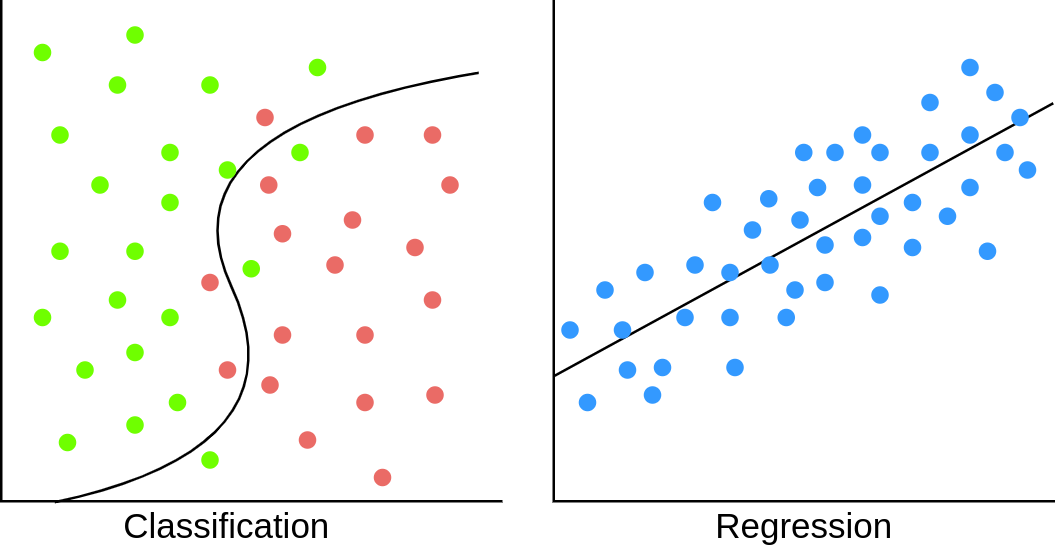

The diagram above was exported from draw.io. Its source (the exported page's mxGraphModel, read from the mxfile embedded in the PNG):
<mxGraphModel dx="569" dy="320" grid="1" gridSize="10" guides="1" tooltips="1" connect="1" arrows="1" fold="1" page="1" pageScale="1" pageWidth="850" pageHeight="1100" math="0" shadow="0">
  <root>
    <mxCell id="0" />
    <mxCell id="1" parent="0" />
    <mxCell id="xh8Fgcz4-WcMwJtl3-3k-1" value="" style="shape=partialRectangle;whiteSpace=wrap;html=1;bottom=0;right=0;fillColor=none;rotation=-90;" vertex="1" parent="1">
      <mxGeometry x="80" y="200" width="200" height="200" as="geometry" />
    </mxCell>
    <mxCell id="xh8Fgcz4-WcMwJtl3-3k-3" value="" style="shape=partialRectangle;whiteSpace=wrap;html=1;bottom=0;right=0;fillColor=none;rotation=-90;" vertex="1" parent="1">
      <mxGeometry x="301" y="200" width="200" height="200" as="geometry" />
    </mxCell>
    <mxCell id="xh8Fgcz4-WcMwJtl3-3k-6" value="" style="curved=1;endArrow=classic;html=1;rounded=0;exitX=-0.002;exitY=0.107;exitDx=0;exitDy=0;exitPerimeter=0;" edge="1" parent="1" source="xh8Fgcz4-WcMwJtl3-3k-1">
      <mxGeometry width="50" height="50" relative="1" as="geometry">
        <mxPoint x="98" y="399" as="sourcePoint" />
        <mxPoint x="281" y="227" as="targetPoint" />
        <Array as="points">
          <mxPoint x="202" y="379" />
          <mxPoint x="142" y="249" />
        </Array>
      </mxGeometry>
    </mxCell>
    <mxCell id="xh8Fgcz4-WcMwJtl3-3k-7" value="" style="ellipse;whiteSpace=wrap;html=1;aspect=fixed;fillColor=#6FFF00;strokeColor=none;" vertex="1" parent="1">
      <mxGeometry x="100" y="250" width="7" height="7" as="geometry" />
    </mxCell>
    <mxCell id="xh8Fgcz4-WcMwJtl3-3k-27" value="" style="ellipse;whiteSpace=wrap;html=1;aspect=fixed;fillColor=#6FFF00;strokeColor=none;" vertex="1" parent="1">
      <mxGeometry x="130" y="296.5" width="7" height="7" as="geometry" />
    </mxCell>
    <mxCell id="xh8Fgcz4-WcMwJtl3-3k-28" value="" style="ellipse;whiteSpace=wrap;html=1;aspect=fixed;fillColor=#6FFF00;strokeColor=none;" vertex="1" parent="1">
      <mxGeometry x="100" y="296.5" width="7" height="7" as="geometry" />
    </mxCell>
    <mxCell id="xh8Fgcz4-WcMwJtl3-3k-29" value="" style="ellipse;whiteSpace=wrap;html=1;aspect=fixed;fillColor=#6FFF00;strokeColor=none;" vertex="1" parent="1">
      <mxGeometry x="110" y="344" width="7" height="7" as="geometry" />
    </mxCell>
    <mxCell id="xh8Fgcz4-WcMwJtl3-3k-30" value="" style="ellipse;whiteSpace=wrap;html=1;aspect=fixed;fillColor=#6FFF00;strokeColor=none;" vertex="1" parent="1">
      <mxGeometry x="130" y="337" width="7" height="7" as="geometry" />
    </mxCell>
    <mxCell id="xh8Fgcz4-WcMwJtl3-3k-31" value="" style="ellipse;whiteSpace=wrap;html=1;aspect=fixed;fillColor=#6FFF00;strokeColor=none;" vertex="1" parent="1">
      <mxGeometry x="103" y="373" width="7" height="7" as="geometry" />
    </mxCell>
    <mxCell id="xh8Fgcz4-WcMwJtl3-3k-32" value="" style="ellipse;whiteSpace=wrap;html=1;aspect=fixed;fillColor=#6FFF00;strokeColor=none;" vertex="1" parent="1">
      <mxGeometry x="144" y="257" width="7" height="7" as="geometry" />
    </mxCell>
    <mxCell id="xh8Fgcz4-WcMwJtl3-3k-33" value="" style="ellipse;whiteSpace=wrap;html=1;aspect=fixed;fillColor=#6FFF00;strokeColor=none;" vertex="1" parent="1">
      <mxGeometry x="160" y="230" width="7" height="7" as="geometry" />
    </mxCell>
    <mxCell id="xh8Fgcz4-WcMwJtl3-3k-34" value="" style="ellipse;whiteSpace=wrap;html=1;aspect=fixed;fillColor=#6FFF00;strokeColor=none;" vertex="1" parent="1">
      <mxGeometry x="144" y="323" width="7" height="7" as="geometry" />
    </mxCell>
    <mxCell id="xh8Fgcz4-WcMwJtl3-3k-35" value="" style="ellipse;whiteSpace=wrap;html=1;aspect=fixed;fillColor=#6FFF00;strokeColor=none;" vertex="1" parent="1">
      <mxGeometry x="123" y="230" width="7" height="7" as="geometry" />
    </mxCell>
    <mxCell id="xh8Fgcz4-WcMwJtl3-3k-36" value="" style="ellipse;whiteSpace=wrap;html=1;aspect=fixed;fillColor=#6FFF00;strokeColor=none;" vertex="1" parent="1">
      <mxGeometry x="203" y="223" width="7" height="7" as="geometry" />
    </mxCell>
    <mxCell id="xh8Fgcz4-WcMwJtl3-3k-37" value="" style="ellipse;whiteSpace=wrap;html=1;aspect=fixed;fillColor=#6FFF00;strokeColor=none;" vertex="1" parent="1">
      <mxGeometry x="144" y="277" width="7" height="7" as="geometry" />
    </mxCell>
    <mxCell id="xh8Fgcz4-WcMwJtl3-3k-38" value="" style="ellipse;whiteSpace=wrap;html=1;aspect=fixed;fillColor=#6FFF00;strokeColor=none;" vertex="1" parent="1">
      <mxGeometry x="116" y="270" width="7" height="7" as="geometry" />
    </mxCell>
    <mxCell id="xh8Fgcz4-WcMwJtl3-3k-39" value="" style="ellipse;whiteSpace=wrap;html=1;aspect=fixed;fillColor=#6FFF00;strokeColor=none;" vertex="1" parent="1">
      <mxGeometry x="130" y="210" width="7" height="7" as="geometry" />
    </mxCell>
    <mxCell id="xh8Fgcz4-WcMwJtl3-3k-40" value="" style="ellipse;whiteSpace=wrap;html=1;aspect=fixed;fillColor=#6FFF00;strokeColor=none;" vertex="1" parent="1">
      <mxGeometry x="93" y="217" width="7" height="7" as="geometry" />
    </mxCell>
    <mxCell id="xh8Fgcz4-WcMwJtl3-3k-42" value="" style="ellipse;whiteSpace=wrap;html=1;aspect=fixed;fillColor=#6FFF00;strokeColor=none;" vertex="1" parent="1">
      <mxGeometry x="147" y="357" width="7" height="7" as="geometry" />
    </mxCell>
    <mxCell id="xh8Fgcz4-WcMwJtl3-3k-43" value="" style="ellipse;whiteSpace=wrap;html=1;aspect=fixed;fillColor=#6FFF00;strokeColor=none;" vertex="1" parent="1">
      <mxGeometry x="130" y="366" width="7" height="7" as="geometry" />
    </mxCell>
    <mxCell id="xh8Fgcz4-WcMwJtl3-3k-44" value="" style="ellipse;whiteSpace=wrap;html=1;aspect=fixed;fillColor=#6FFF00;strokeColor=none;" vertex="1" parent="1">
      <mxGeometry x="123" y="316" width="7" height="7" as="geometry" />
    </mxCell>
    <mxCell id="xh8Fgcz4-WcMwJtl3-3k-45" value="" style="ellipse;whiteSpace=wrap;html=1;aspect=fixed;fillColor=#6FFF00;strokeColor=none;" vertex="1" parent="1">
      <mxGeometry x="93" y="323" width="7" height="7" as="geometry" />
    </mxCell>
    <mxCell id="xh8Fgcz4-WcMwJtl3-3k-46" value="" style="ellipse;whiteSpace=wrap;html=1;aspect=fixed;fillColor=#6FFF00;strokeColor=none;" vertex="1" parent="1">
      <mxGeometry x="176.5" y="303.5" width="7" height="7" as="geometry" />
    </mxCell>
    <mxCell id="xh8Fgcz4-WcMwJtl3-3k-47" value="" style="ellipse;whiteSpace=wrap;html=1;aspect=fixed;fillColor=#6FFF00;strokeColor=none;" vertex="1" parent="1">
      <mxGeometry x="160" y="380" width="7" height="7" as="geometry" />
    </mxCell>
    <mxCell id="xh8Fgcz4-WcMwJtl3-3k-48" value="" style="ellipse;whiteSpace=wrap;html=1;aspect=fixed;fillColor=#6FFF00;strokeColor=none;" vertex="1" parent="1">
      <mxGeometry x="196" y="257" width="7" height="7" as="geometry" />
    </mxCell>
    <mxCell id="xh8Fgcz4-WcMwJtl3-3k-49" value="" style="ellipse;whiteSpace=wrap;html=1;aspect=fixed;fillColor=#EA6B66;strokeColor=none;" vertex="1" parent="1">
      <mxGeometry x="160" y="309" width="7" height="7" as="geometry" />
    </mxCell>
    <mxCell id="xh8Fgcz4-WcMwJtl3-3k-52" value="" style="ellipse;whiteSpace=wrap;html=1;aspect=fixed;fillColor=#EA6B66;strokeColor=none;" vertex="1" parent="1">
      <mxGeometry x="189" y="289.5" width="7" height="7" as="geometry" />
    </mxCell>
    <mxCell id="xh8Fgcz4-WcMwJtl3-3k-53" value="" style="ellipse;whiteSpace=wrap;html=1;aspect=fixed;fillColor=#EA6B66;strokeColor=none;" vertex="1" parent="1">
      <mxGeometry x="182" y="243" width="7" height="7" as="geometry" />
    </mxCell>
    <mxCell id="xh8Fgcz4-WcMwJtl3-3k-54" value="" style="ellipse;whiteSpace=wrap;html=1;aspect=fixed;fillColor=#EA6B66;strokeColor=none;" vertex="1" parent="1">
      <mxGeometry x="183.5" y="270" width="7" height="7" as="geometry" />
    </mxCell>
    <mxCell id="xh8Fgcz4-WcMwJtl3-3k-55" value="" style="ellipse;whiteSpace=wrap;html=1;aspect=fixed;fillColor=#EA6B66;strokeColor=none;" vertex="1" parent="1">
      <mxGeometry x="167" y="344" width="7" height="7" as="geometry" />
    </mxCell>
    <mxCell id="xh8Fgcz4-WcMwJtl3-3k-56" value="" style="ellipse;whiteSpace=wrap;html=1;aspect=fixed;fillColor=#EA6B66;strokeColor=none;" vertex="1" parent="1">
      <mxGeometry x="189" y="330" width="7" height="7" as="geometry" />
    </mxCell>
    <mxCell id="xh8Fgcz4-WcMwJtl3-3k-59" value="" style="ellipse;whiteSpace=wrap;html=1;aspect=fixed;fillColor=#EA6B66;strokeColor=none;" vertex="1" parent="1">
      <mxGeometry x="184" y="350" width="7" height="7" as="geometry" />
    </mxCell>
    <mxCell id="xh8Fgcz4-WcMwJtl3-3k-60" value="" style="ellipse;whiteSpace=wrap;html=1;aspect=fixed;fillColor=#EA6B66;strokeColor=none;" vertex="1" parent="1">
      <mxGeometry x="199" y="372" width="7" height="7" as="geometry" />
    </mxCell>
    <mxCell id="xh8Fgcz4-WcMwJtl3-3k-61" value="" style="ellipse;whiteSpace=wrap;html=1;aspect=fixed;fillColor=#EA6B66;strokeColor=none;" vertex="1" parent="1">
      <mxGeometry x="210" y="302" width="7" height="7" as="geometry" />
    </mxCell>
    <mxCell id="xh8Fgcz4-WcMwJtl3-3k-62" value="" style="ellipse;whiteSpace=wrap;html=1;aspect=fixed;fillColor=#EA6B66;strokeColor=none;" vertex="1" parent="1">
      <mxGeometry x="222" y="250" width="7" height="7" as="geometry" />
    </mxCell>
    <mxCell id="xh8Fgcz4-WcMwJtl3-3k-63" value="" style="ellipse;whiteSpace=wrap;html=1;aspect=fixed;fillColor=#EA6B66;strokeColor=none;" vertex="1" parent="1">
      <mxGeometry x="222" y="330" width="7" height="7" as="geometry" />
    </mxCell>
    <mxCell id="xh8Fgcz4-WcMwJtl3-3k-64" value="" style="ellipse;whiteSpace=wrap;html=1;aspect=fixed;fillColor=#EA6B66;strokeColor=none;" vertex="1" parent="1">
      <mxGeometry x="249" y="250" width="7" height="7" as="geometry" />
    </mxCell>
    <mxCell id="xh8Fgcz4-WcMwJtl3-3k-65" value="" style="ellipse;whiteSpace=wrap;html=1;aspect=fixed;fillColor=#EA6B66;strokeColor=none;" vertex="1" parent="1">
      <mxGeometry x="242" y="295" width="7" height="7" as="geometry" />
    </mxCell>
    <mxCell id="xh8Fgcz4-WcMwJtl3-3k-67" value="" style="ellipse;whiteSpace=wrap;html=1;aspect=fixed;fillColor=#EA6B66;strokeColor=none;" vertex="1" parent="1">
      <mxGeometry x="249" y="316" width="7" height="7" as="geometry" />
    </mxCell>
    <mxCell id="xh8Fgcz4-WcMwJtl3-3k-68" value="" style="ellipse;whiteSpace=wrap;html=1;aspect=fixed;fillColor=#EA6B66;strokeColor=none;" vertex="1" parent="1">
      <mxGeometry x="222" y="357" width="7" height="7" as="geometry" />
    </mxCell>
    <mxCell id="xh8Fgcz4-WcMwJtl3-3k-69" value="" style="ellipse;whiteSpace=wrap;html=1;aspect=fixed;fillColor=#EA6B66;strokeColor=none;" vertex="1" parent="1">
      <mxGeometry x="229" y="387" width="7" height="7" as="geometry" />
    </mxCell>
    <mxCell id="xh8Fgcz4-WcMwJtl3-3k-70" value="" style="ellipse;whiteSpace=wrap;html=1;aspect=fixed;fillColor=#EA6B66;strokeColor=none;" vertex="1" parent="1">
      <mxGeometry x="217" y="284" width="7" height="7" as="geometry" />
    </mxCell>
    <mxCell id="xh8Fgcz4-WcMwJtl3-3k-71" value="" style="ellipse;whiteSpace=wrap;html=1;aspect=fixed;fillColor=#EA6B66;strokeColor=none;" vertex="1" parent="1">
      <mxGeometry x="256" y="270" width="7" height="7" as="geometry" />
    </mxCell>
    <mxCell id="xh8Fgcz4-WcMwJtl3-3k-72" value="" style="ellipse;whiteSpace=wrap;html=1;aspect=fixed;fillColor=#3399FF;strokeColor=none;" vertex="1" parent="1">
      <mxGeometry x="361" y="277" width="7" height="7" as="geometry" />
    </mxCell>
    <mxCell id="xh8Fgcz4-WcMwJtl3-3k-73" value="" style="endArrow=none;html=1;rounded=0;exitX=0.25;exitY=0;exitDx=0;exitDy=0;entryX=0.796;entryY=0.999;entryDx=0;entryDy=0;entryPerimeter=0;" edge="1" parent="1" source="xh8Fgcz4-WcMwJtl3-3k-3" target="xh8Fgcz4-WcMwJtl3-3k-3">
      <mxGeometry width="50" height="50" relative="1" as="geometry">
        <mxPoint x="311" y="340" as="sourcePoint" />
        <mxPoint x="361" y="290" as="targetPoint" />
      </mxGeometry>
    </mxCell>
    <mxCell id="xh8Fgcz4-WcMwJtl3-3k-74" value="" style="ellipse;whiteSpace=wrap;html=1;aspect=fixed;fillColor=#3399FF;strokeColor=none;" vertex="1" parent="1">
      <mxGeometry x="397.5" y="257" width="7" height="7" as="geometry" />
    </mxCell>
    <mxCell id="xh8Fgcz4-WcMwJtl3-3k-75" value="" style="ellipse;whiteSpace=wrap;html=1;aspect=fixed;fillColor=#3399FF;strokeColor=none;" vertex="1" parent="1">
      <mxGeometry x="383.5" y="275.5" width="7" height="7" as="geometry" />
    </mxCell>
    <mxCell id="xh8Fgcz4-WcMwJtl3-3k-76" value="" style="ellipse;whiteSpace=wrap;html=1;aspect=fixed;fillColor=#3399FF;strokeColor=none;" vertex="1" parent="1">
      <mxGeometry x="354" y="302" width="7" height="7" as="geometry" />
    </mxCell>
    <mxCell id="xh8Fgcz4-WcMwJtl3-3k-77" value="" style="ellipse;whiteSpace=wrap;html=1;aspect=fixed;fillColor=#3399FF;strokeColor=none;" vertex="1" parent="1">
      <mxGeometry x="428" y="282.5" width="7" height="7" as="geometry" />
    </mxCell>
    <mxCell id="xh8Fgcz4-WcMwJtl3-3k-79" value="" style="ellipse;whiteSpace=wrap;html=1;aspect=fixed;fillColor=#3399FF;strokeColor=none;" vertex="1" parent="1">
      <mxGeometry x="341" y="343" width="7" height="7" as="geometry" />
    </mxCell>
    <mxCell id="xh8Fgcz4-WcMwJtl3-3k-80" value="" style="ellipse;whiteSpace=wrap;html=1;aspect=fixed;fillColor=#3399FF;strokeColor=none;" vertex="1" parent="1">
      <mxGeometry x="318" y="312" width="7" height="7" as="geometry" />
    </mxCell>
    <mxCell id="xh8Fgcz4-WcMwJtl3-3k-81" value="" style="ellipse;whiteSpace=wrap;html=1;aspect=fixed;fillColor=#3399FF;strokeColor=none;" vertex="1" parent="1">
      <mxGeometry x="311" y="357" width="7" height="7" as="geometry" />
    </mxCell>
    <mxCell id="xh8Fgcz4-WcMwJtl3-3k-82" value="" style="ellipse;whiteSpace=wrap;html=1;aspect=fixed;fillColor=#3399FF;strokeColor=none;" vertex="1" parent="1">
      <mxGeometry x="406" y="309" width="7" height="7" as="geometry" />
    </mxCell>
    <mxCell id="xh8Fgcz4-WcMwJtl3-3k-86" value="" style="ellipse;whiteSpace=wrap;html=1;aspect=fixed;fillColor=#3399FF;strokeColor=none;" vertex="1" parent="1">
      <mxGeometry x="368" y="323" width="7" height="7" as="geometry" />
    </mxCell>
    <mxCell id="xh8Fgcz4-WcMwJtl3-3k-87" value="" style="ellipse;whiteSpace=wrap;html=1;aspect=fixed;fillColor=#3399FF;strokeColor=none;" vertex="1" parent="1">
      <mxGeometry x="334" y="305" width="7" height="7" as="geometry" />
    </mxCell>
    <mxCell id="xh8Fgcz4-WcMwJtl3-3k-88" value="" style="ellipse;whiteSpace=wrap;html=1;aspect=fixed;fillColor=#3399FF;strokeColor=none;" vertex="1" parent="1">
      <mxGeometry x="403" y="271" width="7" height="7" as="geometry" />
    </mxCell>
    <mxCell id="xh8Fgcz4-WcMwJtl3-3k-89" value="" style="ellipse;whiteSpace=wrap;html=1;aspect=fixed;fillColor=#3399FF;strokeColor=none;" vertex="1" parent="1">
      <mxGeometry x="428" y="257" width="7" height="7" as="geometry" />
    </mxCell>
    <mxCell id="xh8Fgcz4-WcMwJtl3-3k-90" value="" style="ellipse;whiteSpace=wrap;html=1;aspect=fixed;fillColor=#3399FF;strokeColor=none;" vertex="1" parent="1">
      <mxGeometry x="441" y="295" width="7" height="7" as="geometry" />
    </mxCell>
    <mxCell id="xh8Fgcz4-WcMwJtl3-3k-91" value="" style="ellipse;whiteSpace=wrap;html=1;aspect=fixed;fillColor=#3399FF;strokeColor=none;" vertex="1" parent="1">
      <mxGeometry x="390.5" y="323" width="7" height="7" as="geometry" />
    </mxCell>
    <mxCell id="xh8Fgcz4-WcMwJtl3-3k-92" value="" style="ellipse;whiteSpace=wrap;html=1;aspect=fixed;fillColor=#3399FF;strokeColor=none;" vertex="1" parent="1">
      <mxGeometry x="464" y="271" width="7" height="7" as="geometry" />
    </mxCell>
    <mxCell id="xh8Fgcz4-WcMwJtl3-3k-93" value="" style="ellipse;whiteSpace=wrap;html=1;aspect=fixed;fillColor=#3399FF;strokeColor=none;" vertex="1" parent="1">
      <mxGeometry x="377" y="288" width="7" height="7" as="geometry" />
    </mxCell>
    <mxCell id="xh8Fgcz4-WcMwJtl3-3k-94" value="" style="ellipse;whiteSpace=wrap;html=1;aspect=fixed;fillColor=#3399FF;strokeColor=none;" vertex="1" parent="1">
      <mxGeometry x="464" y="223" width="7" height="7" as="geometry" />
    </mxCell>
    <mxCell id="xh8Fgcz4-WcMwJtl3-3k-95" value="" style="ellipse;whiteSpace=wrap;html=1;aspect=fixed;fillColor=#3399FF;strokeColor=none;" vertex="1" parent="1">
      <mxGeometry x="487" y="264" width="7" height="7" as="geometry" />
    </mxCell>
    <mxCell id="xh8Fgcz4-WcMwJtl3-3k-96" value="" style="ellipse;whiteSpace=wrap;html=1;aspect=fixed;fillColor=#3399FF;strokeColor=none;" vertex="1" parent="1">
      <mxGeometry x="471" y="296.5" width="7" height="7" as="geometry" />
    </mxCell>
    <mxCell id="xh8Fgcz4-WcMwJtl3-3k-97" value="" style="ellipse;whiteSpace=wrap;html=1;aspect=fixed;fillColor=#3399FF;strokeColor=none;" vertex="1" parent="1">
      <mxGeometry x="428" y="314" width="7" height="7" as="geometry" />
    </mxCell>
    <mxCell id="xh8Fgcz4-WcMwJtl3-3k-98" value="" style="ellipse;whiteSpace=wrap;html=1;aspect=fixed;fillColor=#3399FF;strokeColor=none;" vertex="1" parent="1">
      <mxGeometry x="327" y="344" width="7" height="7" as="geometry" />
    </mxCell>
    <mxCell id="xh8Fgcz4-WcMwJtl3-3k-99" value="" style="ellipse;whiteSpace=wrap;html=1;aspect=fixed;fillColor=#3399FF;strokeColor=none;" vertex="1" parent="1">
      <mxGeometry x="370" y="343" width="7" height="7" as="geometry" />
    </mxCell>
    <mxCell id="xh8Fgcz4-WcMwJtl3-3k-100" value="" style="ellipse;whiteSpace=wrap;html=1;aspect=fixed;fillColor=#3399FF;strokeColor=none;" vertex="1" parent="1">
      <mxGeometry x="384" y="302" width="7" height="7" as="geometry" />
    </mxCell>
    <mxCell id="xh8Fgcz4-WcMwJtl3-3k-101" value="" style="ellipse;whiteSpace=wrap;html=1;aspect=fixed;fillColor=#3399FF;strokeColor=none;" vertex="1" parent="1">
      <mxGeometry x="304" y="328" width="7" height="7" as="geometry" />
    </mxCell>
    <mxCell id="xh8Fgcz4-WcMwJtl3-3k-102" value="" style="ellipse;whiteSpace=wrap;html=1;aspect=fixed;fillColor=#3399FF;strokeColor=none;" vertex="1" parent="1">
      <mxGeometry x="448" y="237" width="7" height="7" as="geometry" />
    </mxCell>
    <mxCell id="xh8Fgcz4-WcMwJtl3-3k-103" value="" style="ellipse;whiteSpace=wrap;html=1;aspect=fixed;fillColor=#3399FF;strokeColor=none;" vertex="1" parent="1">
      <mxGeometry x="337" y="354" width="7" height="7" as="geometry" />
    </mxCell>
    <mxCell id="xh8Fgcz4-WcMwJtl3-3k-104" value="" style="ellipse;whiteSpace=wrap;html=1;aspect=fixed;fillColor=#3399FF;strokeColor=none;" vertex="1" parent="1">
      <mxGeometry x="350" y="323" width="7" height="7" as="geometry" />
    </mxCell>
    <mxCell id="xh8Fgcz4-WcMwJtl3-3k-105" value="" style="ellipse;whiteSpace=wrap;html=1;aspect=fixed;fillColor=#3399FF;strokeColor=none;" vertex="1" parent="1">
      <mxGeometry x="325" y="328" width="7" height="7" as="geometry" />
    </mxCell>
    <mxCell id="xh8Fgcz4-WcMwJtl3-3k-106" value="" style="ellipse;whiteSpace=wrap;html=1;aspect=fixed;fillColor=#3399FF;strokeColor=none;" vertex="1" parent="1">
      <mxGeometry x="421" y="291" width="7" height="7" as="geometry" />
    </mxCell>
    <mxCell id="xh8Fgcz4-WcMwJtl3-3k-107" value="" style="ellipse;whiteSpace=wrap;html=1;aspect=fixed;fillColor=#3399FF;strokeColor=none;" vertex="1" parent="1">
      <mxGeometry x="394" y="312" width="7" height="7" as="geometry" />
    </mxCell>
    <mxCell id="xh8Fgcz4-WcMwJtl3-3k-108" value="" style="ellipse;whiteSpace=wrap;html=1;aspect=fixed;fillColor=#3399FF;strokeColor=none;" vertex="1" parent="1">
      <mxGeometry x="421" y="270" width="7" height="7" as="geometry" />
    </mxCell>
    <mxCell id="xh8Fgcz4-WcMwJtl3-3k-109" value="" style="ellipse;whiteSpace=wrap;html=1;aspect=fixed;fillColor=#3399FF;strokeColor=none;" vertex="1" parent="1">
      <mxGeometry x="396" y="284" width="7" height="7" as="geometry" />
    </mxCell>
    <mxCell id="xh8Fgcz4-WcMwJtl3-3k-110" value="" style="ellipse;whiteSpace=wrap;html=1;aspect=fixed;fillColor=#3399FF;strokeColor=none;" vertex="1" parent="1">
      <mxGeometry x="410" y="257" width="7" height="7" as="geometry" />
    </mxCell>
    <mxCell id="xh8Fgcz4-WcMwJtl3-3k-111" value="" style="ellipse;whiteSpace=wrap;html=1;aspect=fixed;fillColor=#3399FF;strokeColor=none;" vertex="1" parent="1">
      <mxGeometry x="421" y="250" width="7" height="7" as="geometry" />
    </mxCell>
    <mxCell id="xh8Fgcz4-WcMwJtl3-3k-112" value="" style="ellipse;whiteSpace=wrap;html=1;aspect=fixed;fillColor=#3399FF;strokeColor=none;" vertex="1" parent="1">
      <mxGeometry x="448" y="257" width="7" height="7" as="geometry" />
    </mxCell>
    <mxCell id="xh8Fgcz4-WcMwJtl3-3k-113" value="" style="ellipse;whiteSpace=wrap;html=1;aspect=fixed;fillColor=#3399FF;strokeColor=none;" vertex="1" parent="1">
      <mxGeometry x="455" y="282.5" width="7" height="7" as="geometry" />
    </mxCell>
    <mxCell id="xh8Fgcz4-WcMwJtl3-3k-114" value="" style="ellipse;whiteSpace=wrap;html=1;aspect=fixed;fillColor=#3399FF;strokeColor=none;" vertex="1" parent="1">
      <mxGeometry x="441" y="277" width="7" height="7" as="geometry" />
    </mxCell>
    <mxCell id="xh8Fgcz4-WcMwJtl3-3k-115" value="" style="ellipse;whiteSpace=wrap;html=1;aspect=fixed;fillColor=#3399FF;strokeColor=none;" vertex="1" parent="1">
      <mxGeometry x="474" y="233" width="7" height="7" as="geometry" />
    </mxCell>
    <mxCell id="xh8Fgcz4-WcMwJtl3-3k-116" value="" style="ellipse;whiteSpace=wrap;html=1;aspect=fixed;fillColor=#3399FF;strokeColor=none;" vertex="1" parent="1">
      <mxGeometry x="464" y="250" width="7" height="7" as="geometry" />
    </mxCell>
    <mxCell id="xh8Fgcz4-WcMwJtl3-3k-117" value="" style="ellipse;whiteSpace=wrap;html=1;aspect=fixed;fillColor=#3399FF;strokeColor=none;" vertex="1" parent="1">
      <mxGeometry x="478" y="257" width="7" height="7" as="geometry" />
    </mxCell>
    <mxCell id="xh8Fgcz4-WcMwJtl3-3k-118" value="" style="ellipse;whiteSpace=wrap;html=1;aspect=fixed;fillColor=#3399FF;strokeColor=none;" vertex="1" parent="1">
      <mxGeometry x="484" y="243" width="7" height="7" as="geometry" />
    </mxCell>
    <mxCell id="xh8Fgcz4-WcMwJtl3-3k-119" value="" style="ellipse;whiteSpace=wrap;html=1;aspect=fixed;fillColor=#3399FF;strokeColor=none;" vertex="1" parent="1">
      <mxGeometry x="406" y="294" width="7" height="7" as="geometry" />
    </mxCell>
    <mxCell id="xh8Fgcz4-WcMwJtl3-3k-120" value="" style="ellipse;whiteSpace=wrap;html=1;aspect=fixed;fillColor=#3399FF;strokeColor=none;" vertex="1" parent="1">
      <mxGeometry x="368" y="305" width="7" height="7" as="geometry" />
    </mxCell>
    <mxCell id="xh8Fgcz4-WcMwJtl3-3k-124" value="&lt;font style=&quot;font-size: 14px;&quot;&gt;Classification&lt;/font&gt;" style="text;html=1;strokeColor=none;fillColor=none;align=center;verticalAlign=middle;whiteSpace=wrap;rounded=0;" vertex="1" parent="1">
      <mxGeometry x="91" y="400" width="159" height="20" as="geometry" />
    </mxCell>
    <mxCell id="xh8Fgcz4-WcMwJtl3-3k-125" value="&lt;font style=&quot;font-size: 14px;&quot;&gt;Regression&lt;/font&gt;" style="text;html=1;strokeColor=none;fillColor=none;align=center;verticalAlign=middle;whiteSpace=wrap;rounded=0;" vertex="1" parent="1">
      <mxGeometry x="321.5" y="400" width="159" height="20" as="geometry" />
    </mxCell>
    <mxCell id="xh8Fgcz4-WcMwJtl3-3k-126" value="" style="ellipse;whiteSpace=wrap;html=1;aspect=fixed;fillColor=#EA6B66;strokeColor=none;" vertex="1" parent="1">
      <mxGeometry x="250" y="354" width="7" height="7" as="geometry" />
    </mxCell>
    <mxCell id="xh8Fgcz4-WcMwJtl3-3k-127" value="" style="ellipse;whiteSpace=wrap;html=1;aspect=fixed;fillColor=#6FFF00;strokeColor=none;" vertex="1" parent="1">
      <mxGeometry x="167" y="264" width="7" height="7" as="geometry" />
    </mxCell>
    <mxCell id="xh8Fgcz4-WcMwJtl3-3k-128" value="" style="rounded=1;whiteSpace=wrap;html=1;fontSize=17;fillColor=#FFFFFF;strokeColor=none;" vertex="1" parent="1">
      <mxGeometry x="271" y="207" width="20" height="50" as="geometry" />
    </mxCell>
  </root>
</mxGraphModel>